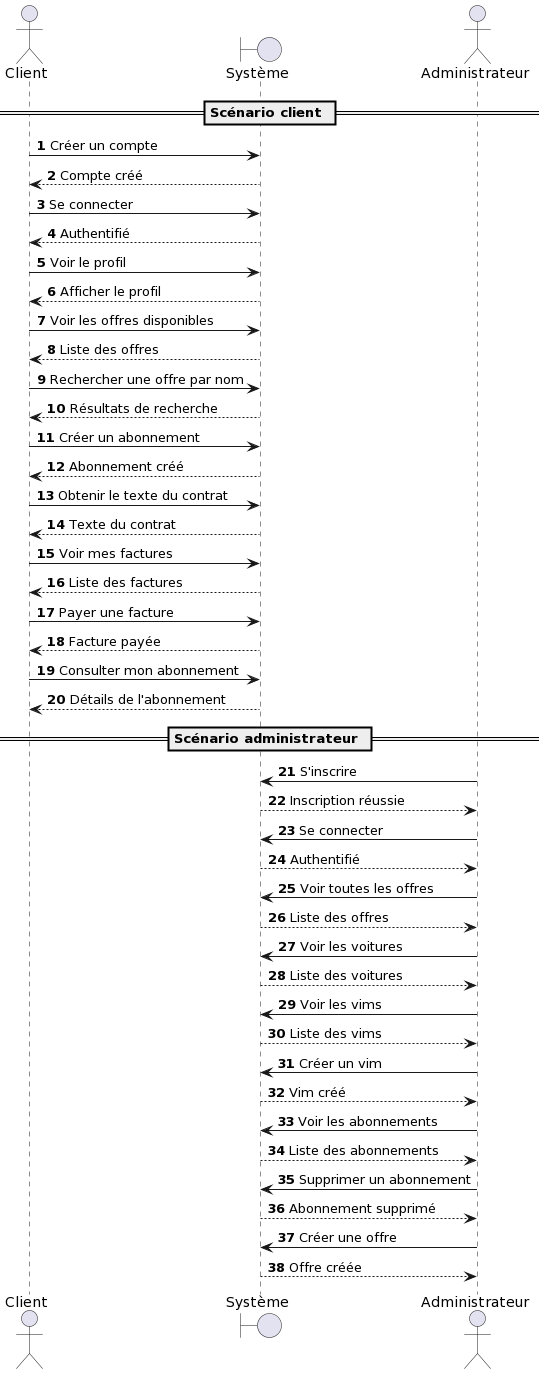

The diagram above was rendered by PlantUML. Its source (embedded in the PNG):
@startuml
autonumber

== Scénario client ==

actor Client as C
boundary "Système" as S

C -> S: Créer un compte
S --> C: Compte créé

C -> S: Se connecter
S --> C: Authentifié

C -> S: Voir le profil
S --> C: Afficher le profil

C -> S: Voir les offres disponibles
S --> C: Liste des offres

C -> S: Rechercher une offre par nom
S --> C: Résultats de recherche

C -> S: Créer un abonnement
S --> C: Abonnement créé

C -> S: Obtenir le texte du contrat
S --> C: Texte du contrat

C -> S: Voir mes factures
S --> C: Liste des factures

C -> S: Payer une facture
S --> C: Facture payée

C -> S: Consulter mon abonnement
S --> C: Détails de l'abonnement

== Scénario administrateur ==

actor Administrateur as A

A -> S: S'inscrire
S --> A: Inscription réussie

A -> S: Se connecter
S --> A: Authentifié

A -> S: Voir toutes les offres
S --> A: Liste des offres

A -> S: Voir les voitures
S --> A: Liste des voitures

A -> S: Voir les vims
S --> A: Liste des vims

A -> S: Créer un vim
S --> A: Vim créé

A -> S: Voir les abonnements
S --> A: Liste des abonnements

A -> S: Supprimer un abonnement
S --> A: Abonnement supprimé

A -> S: Créer une offre
S --> A: Offre créée
@enduml